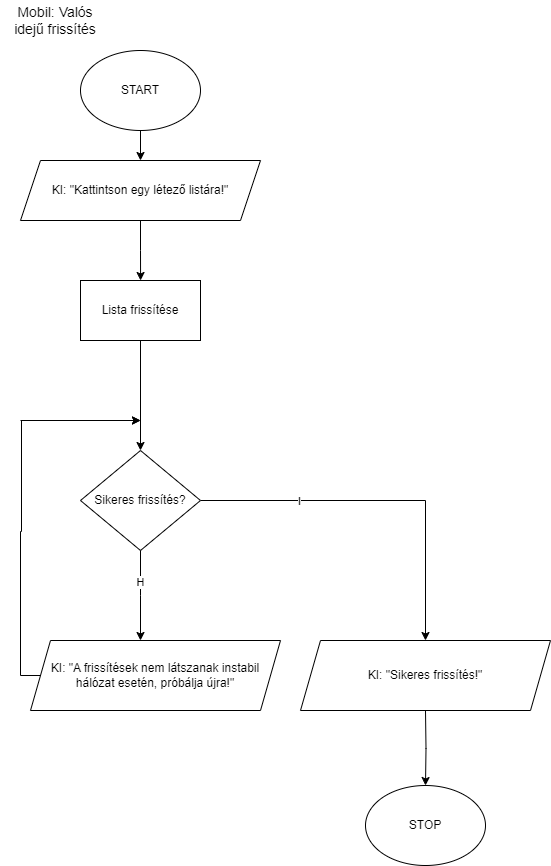

The diagram above was exported from draw.io. Its source (the exported page's mxGraphModel, read from the mxfile embedded in the PNG):
<mxGraphModel dx="1034" dy="710" grid="1" gridSize="10" guides="1" tooltips="1" connect="1" arrows="1" fold="1" page="1" pageScale="1" pageWidth="850" pageHeight="1100" math="0" shadow="0">
  <root>
    <mxCell id="0" />
    <mxCell id="1" parent="0" />
    <mxCell id="qqrGXsjFNBiyffV1F2vT-1" value="&lt;font style=&quot;font-size: 14px;&quot;&gt;Mobil: Valós idejű frissítés&lt;/font&gt;" style="text;html=1;align=center;verticalAlign=middle;whiteSpace=wrap;rounded=0;" vertex="1" parent="1">
      <mxGeometry width="110" height="40" as="geometry" />
    </mxCell>
    <mxCell id="qqrGXsjFNBiyffV1F2vT-2" style="edgeStyle=orthogonalEdgeStyle;rounded=0;orthogonalLoop=1;jettySize=auto;html=1;entryX=0.5;entryY=0;entryDx=0;entryDy=0;" edge="1" parent="1" target="qqrGXsjFNBiyffV1F2vT-5">
      <mxGeometry relative="1" as="geometry">
        <mxPoint x="140" y="130" as="sourcePoint" />
      </mxGeometry>
    </mxCell>
    <mxCell id="qqrGXsjFNBiyffV1F2vT-3" value="START" style="ellipse;whiteSpace=wrap;html=1;" vertex="1" parent="1">
      <mxGeometry x="80" y="50" width="120" height="80" as="geometry" />
    </mxCell>
    <mxCell id="qqrGXsjFNBiyffV1F2vT-4" style="edgeStyle=orthogonalEdgeStyle;rounded=0;orthogonalLoop=1;jettySize=auto;html=1;entryX=0.542;entryY=0;entryDx=0;entryDy=0;entryPerimeter=0;" edge="1" parent="1" source="qqrGXsjFNBiyffV1F2vT-5">
      <mxGeometry relative="1" as="geometry">
        <mxPoint x="140.07999999999993" y="280" as="targetPoint" />
      </mxGeometry>
    </mxCell>
    <mxCell id="qqrGXsjFNBiyffV1F2vT-5" value="KI: &quot;Kattintson egy létező listára!&quot;" style="shape=parallelogram;perimeter=parallelogramPerimeter;whiteSpace=wrap;html=1;fixedSize=1;" vertex="1" parent="1">
      <mxGeometry x="20" y="160" width="240" height="60" as="geometry" />
    </mxCell>
    <mxCell id="qqrGXsjFNBiyffV1F2vT-6" style="edgeStyle=orthogonalEdgeStyle;rounded=0;orthogonalLoop=1;jettySize=auto;html=1;entryX=0.5;entryY=0;entryDx=0;entryDy=0;" edge="1" parent="1" source="qqrGXsjFNBiyffV1F2vT-7" target="qqrGXsjFNBiyffV1F2vT-17">
      <mxGeometry relative="1" as="geometry" />
    </mxCell>
    <mxCell id="x-bCwp9njihczBsJ5Eqd-1" value="I" style="edgeLabel;html=1;align=center;verticalAlign=middle;resizable=0;points=[];" vertex="1" connectable="0" parent="qqrGXsjFNBiyffV1F2vT-6">
      <mxGeometry x="-0.463" relative="1" as="geometry">
        <mxPoint as="offset" />
      </mxGeometry>
    </mxCell>
    <mxCell id="qqrGXsjFNBiyffV1F2vT-7" value="Sikeres frissítés?" style="rhombus;whiteSpace=wrap;html=1;" vertex="1" parent="1">
      <mxGeometry x="80" y="450" width="120" height="100" as="geometry" />
    </mxCell>
    <mxCell id="qqrGXsjFNBiyffV1F2vT-8" style="edgeStyle=orthogonalEdgeStyle;rounded=0;orthogonalLoop=1;jettySize=auto;html=1;entryX=0.5;entryY=0;entryDx=0;entryDy=0;" edge="1" parent="1" target="qqrGXsjFNBiyffV1F2vT-13">
      <mxGeometry relative="1" as="geometry">
        <mxPoint x="425" y="710" as="sourcePoint" />
      </mxGeometry>
    </mxCell>
    <mxCell id="qqrGXsjFNBiyffV1F2vT-9" style="edgeStyle=orthogonalEdgeStyle;rounded=0;orthogonalLoop=1;jettySize=auto;html=1;" edge="1" parent="1" source="qqrGXsjFNBiyffV1F2vT-10">
      <mxGeometry relative="1" as="geometry">
        <mxPoint x="140" y="420" as="targetPoint" />
        <Array as="points">
          <mxPoint x="20" y="675" />
          <mxPoint x="20" y="531" />
          <mxPoint x="21" y="531" />
          <mxPoint x="21" y="420" />
        </Array>
      </mxGeometry>
    </mxCell>
    <mxCell id="qqrGXsjFNBiyffV1F2vT-10" value="KI: &quot;A frissítések nem látszanak instabil hálózat esetén, próbálja újra!&quot;" style="shape=parallelogram;perimeter=parallelogramPerimeter;whiteSpace=wrap;html=1;fixedSize=1;" vertex="1" parent="1">
      <mxGeometry x="30" y="640" width="250" height="70" as="geometry" />
    </mxCell>
    <mxCell id="qqrGXsjFNBiyffV1F2vT-11" style="edgeStyle=orthogonalEdgeStyle;rounded=0;orthogonalLoop=1;jettySize=auto;html=1;" edge="1" parent="1" source="qqrGXsjFNBiyffV1F2vT-7">
      <mxGeometry relative="1" as="geometry">
        <mxPoint x="140" y="640" as="targetPoint" />
      </mxGeometry>
    </mxCell>
    <mxCell id="qqrGXsjFNBiyffV1F2vT-12" value="H" style="edgeLabel;html=1;align=center;verticalAlign=middle;resizable=0;points=[];" vertex="1" connectable="0" parent="qqrGXsjFNBiyffV1F2vT-11">
      <mxGeometry x="-0.3149" y="-1" relative="1" as="geometry">
        <mxPoint as="offset" />
      </mxGeometry>
    </mxCell>
    <mxCell id="qqrGXsjFNBiyffV1F2vT-13" value="STOP" style="ellipse;whiteSpace=wrap;html=1;" vertex="1" parent="1">
      <mxGeometry x="365" y="785" width="120" height="80" as="geometry" />
    </mxCell>
    <mxCell id="qqrGXsjFNBiyffV1F2vT-14" value="" style="endArrow=classic;html=1;rounded=0;" edge="1" parent="1">
      <mxGeometry width="50" height="50" relative="1" as="geometry">
        <mxPoint x="20" y="420" as="sourcePoint" />
        <mxPoint x="140" y="420" as="targetPoint" />
      </mxGeometry>
    </mxCell>
    <mxCell id="qqrGXsjFNBiyffV1F2vT-17" value="KI: &quot;Sikeres frissítés!&quot;" style="shape=parallelogram;perimeter=parallelogramPerimeter;whiteSpace=wrap;html=1;fixedSize=1;" vertex="1" parent="1">
      <mxGeometry x="300" y="640" width="250" height="70" as="geometry" />
    </mxCell>
    <mxCell id="qqrGXsjFNBiyffV1F2vT-19" style="edgeStyle=orthogonalEdgeStyle;rounded=0;orthogonalLoop=1;jettySize=auto;html=1;entryX=0.5;entryY=0;entryDx=0;entryDy=0;" edge="1" parent="1" source="qqrGXsjFNBiyffV1F2vT-18" target="qqrGXsjFNBiyffV1F2vT-7">
      <mxGeometry relative="1" as="geometry" />
    </mxCell>
    <mxCell id="qqrGXsjFNBiyffV1F2vT-18" value="Lista frissítése" style="rounded=0;whiteSpace=wrap;html=1;" vertex="1" parent="1">
      <mxGeometry x="80" y="280" width="120" height="60" as="geometry" />
    </mxCell>
  </root>
</mxGraphModel>